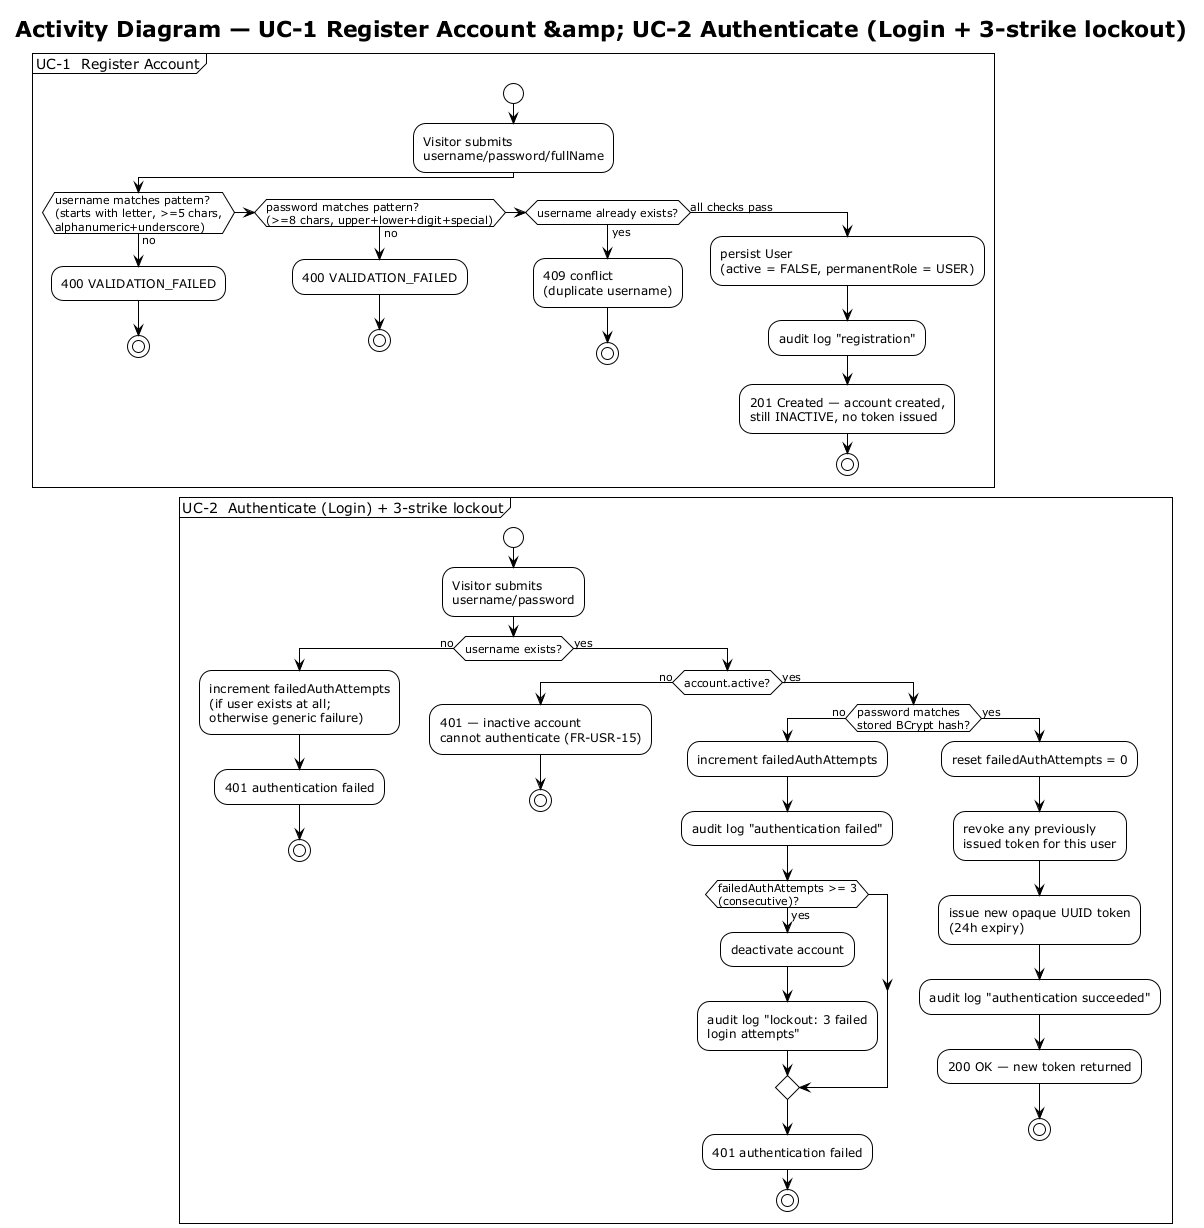

The diagram above was rendered by PlantUML. Its source (embedded in the PNG):
@startuml activity-registration-login-lockout
!theme plain
title Activity Diagram — UC-1 Register Account &amp; UC-2 Authenticate (Login + 3-strike lockout)

partition "UC-1  Register Account" {
  start
  :Visitor submits\nusername/password/fullName;

  if (username matches pattern?\n(starts with letter, >=5 chars,\nalphanumeric+underscore)) then (no)
    :400 VALIDATION_FAILED;
    stop
  elseif (password matches pattern?\n(>=8 chars, upper+lower+digit+special)) then (no)
    :400 VALIDATION_FAILED;
    stop
  elseif (username already exists?) then (yes)
    :409 conflict\n(duplicate username);
    stop
  else (all checks pass)
    :persist User\n(active = FALSE, permanentRole = USER);
    :audit log "registration";
    :201 Created — account created,\nstill INACTIVE, no token issued;
    stop
  endif
}

partition "UC-2  Authenticate (Login) + 3-strike lockout" {
  start
  :Visitor submits\nusername/password;

  if (username exists?) then (no)
    :increment failedAuthAttempts\n(if user exists at all;\notherwise generic failure);
    :401 authentication failed;
    stop
  else (yes)
    if (account.active?) then (no)
      :401 — inactive account\ncannot authenticate (FR-USR-15);
      stop
    else (yes)
      if (password matches\nstored BCrypt hash?) then (no)
        :increment failedAuthAttempts;
        :audit log "authentication failed";
        if (failedAuthAttempts >= 3\n(consecutive)?) then (yes)
          :deactivate account;
          :audit log "lockout: 3 failed\nlogin attempts";
        endif
        :401 authentication failed;
        stop
      else (yes)
        :reset failedAuthAttempts = 0;
        :revoke any previously\nissued token for this user;
        :issue new opaque UUID token\n(24h expiry);
        :audit log "authentication succeeded";
        :200 OK — new token returned;
        stop
      endif
    endif
  endif
}

@enduml